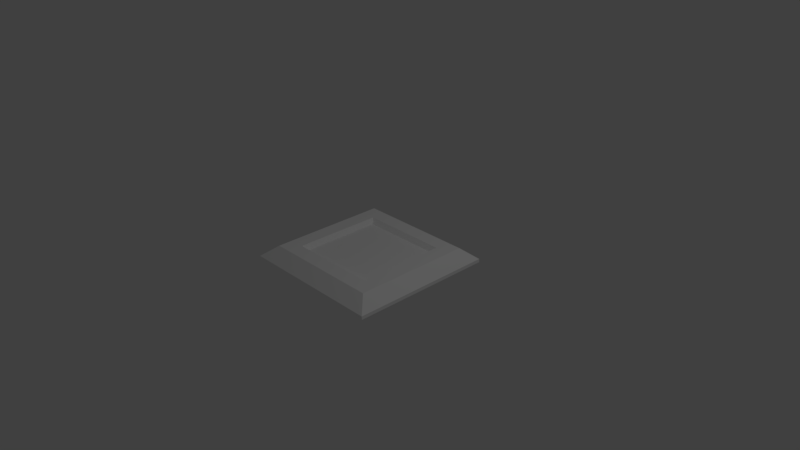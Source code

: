 # Source: PowerUpSpawner.blend  (saved by Blender 2.78.0; exported with 4.5.12 LTS)
import bpy
from mathutils import Matrix  # noqa: F401  (used for matrix-valued properties, if any)

bpy.ops.wm.read_factory_settings(use_empty=True)
scene = bpy.context.scene
scene.name = 'Scene'

# ---- collections
col_collection_1 = bpy.data.collections.new('Collection 1'); scene.collection.children.link(col_collection_1)

# ---- materials (node trees are filled in below, after node groups)
mat_material = bpy.data.materials.new('Material')
mat_material.alpha_threshold = 0.0
mat_material.use_transparent_shadow = False
mat_material.diffuse_color = (1.0, 1.0, 1.0, 1.0)
mat_material.roughness = 0.5
mat_material.specular_intensity = 0.0
mat_material.line_color = (0.0, 0.0, 0.0, 1.0)

# ---- material node trees

# ---- world
world_world = bpy.data.worlds.new('World'); scene.world = world_world
world_world.color = (0.05088, 0.05088, 0.05088)
world_world.use_sun_shadow = False
world_world.sun_shadow_jitter_overblur = 0.0
world_world.cycles.sampling_method = 'MANUAL'

# ---- cameras
cam_camera = bpy.data.cameras.new('Camera')
cam_camera.clip_end = 100.0
cam_camera.lens = 35.0
cam_camera.sensor_width = 32.0
cam_camera.sensor_height = 18.0
cam_camera.ortho_scale = 7.314
cam_camera.dof.focus_distance = 0.0
cam_camera.dof.aperture_fstop = 128.0

# ---- lights
light_lamp = bpy.data.lights.new('Lamp', 'POINT')
light_lamp.transmission_factor = 0.0
light_lamp.cutoff_distance = 30.0
light_lamp.energy = 100.0
light_lamp.shadow_buffer_clip_start = 1.001
light_lamp.shadow_soft_size = 0.1
light_lamp.shadow_maximum_resolution = 0.006
light_lamp.use_absolute_resolution = True

# ---- meshes
me_cube = bpy.data.meshes.new('Cube')
me_cube.from_pydata([(1.0, 1.0, -1.0), (1.0, -1.0, -1.0), (-1.0, -1.0, -1.0), (-1.0, 1.0, -1.0), (1.0, 1.0, -0.5296), (1.0, -1.0, -0.5296), (-1.0, -1.0, -0.5296), (-1.0, 1.0, -0.5296), (0.6098, 0.6098, 1.0), (-0.6098, 0.6098, 1.0), (-0.6098, -0.6098, 1.0), (0.6098, -0.6098, 1.0), (0.8167, 0.8167, 1.0), (-0.8167, 0.8167, 1.0), (0.8167, -0.8167, 1.0), (-0.8167, -0.8167, 1.0), (0.5555, 0.5555, 0.3497), (-0.5555, 0.5555, 0.3497), (0.5555, -0.5555, 0.3497), (-0.5555, -0.5555, 0.3497)], [], [(0, 1, 2, 3), (9, 10, 19, 17), (0, 4, 5, 1), (1, 5, 6, 2), (2, 6, 7, 3), (4, 0, 3, 7), (4, 7, 13, 12), (7, 6, 15, 13), (6, 5, 14, 15), (5, 4, 12, 14), (9, 8, 12, 13), (8, 11, 14, 12), (10, 9, 13, 15), (11, 10, 15, 14), (16, 17, 19, 18), (8, 9, 17, 16), (10, 11, 18, 19), (11, 8, 16, 18)])
me_cube.materials.append(mat_material)
me_cube.use_remesh_preserve_volume = False
me_cube.use_remesh_preserve_attributes = False
me_cube.use_mirror_vertex_groups = False
me_cube.update()

# ---- objects
ob_cube = bpy.data.objects.new('Cube', me_cube)
ob_lamp = bpy.data.objects.new('Lamp', light_lamp)
ob_camera = bpy.data.objects.new('Camera', cam_camera)

# ---- transforms, parenting, visibility, modifiers, constraints
ob_cube.location = (0.0, 0.0, 0.0)
ob_cube.scale = (1.0, 1.0, 0.1)
ob_cube.lock_rotations_4d = False
ob_cube.empty_display_type = 'ARROWS'
ob_cube.lineart.crease_threshold = 0.0
ob_lamp.location = (4.076, 1.005, 5.904)
ob_lamp.rotation_euler = (0.6503, 0.05522, 1.866)
ob_lamp.lock_rotations_4d = False
ob_lamp.empty_display_type = 'ARROWS'
ob_lamp.color = (0.0, 0.0, 0.0, 0.0)
ob_lamp.lineart.crease_threshold = 0.0
ob_camera.location = (7.481, -6.508, 5.344)
ob_camera.rotation_euler = (1.109, 0.0, 0.8149)
ob_camera.lock_rotations_4d = False
ob_camera.empty_display_type = 'ARROWS'
ob_camera.color = (0.0, 0.0, 0.0, 0.0)
ob_camera.display_type = 'WIRE'
ob_camera.lineart.crease_threshold = 0.0

# ---- collection membership
col_collection_1.objects.link(ob_cube)
col_collection_1.objects.link(ob_lamp)
col_collection_1.objects.link(ob_camera)

# ---- scene / render settings (as saved in the file)
scene.camera = ob_camera
scene.frame_start = 1; scene.frame_end = 250; scene.frame_set(1)
scene.render.engine = 'BLENDER_EEVEE_NEXT'
scene.render.resolution_percentage = 50
scene.render.dither_intensity = 0.0
scene.cycles.use_denoising = False
scene.cycles.samples = 128
scene.cycles.sampling_pattern = 'TABULATED_SOBOL'
scene.cycles.light_sampling_threshold = 0.0
scene.cycles.use_adaptive_sampling = False
scene.cycles.use_light_tree = False
scene.cycles.blur_glossy = 0.0
scene.cycles.sample_clamp_indirect = 0.0
scene.view_settings.view_transform = 'Standard'
bpy.context.view_layer.update()

